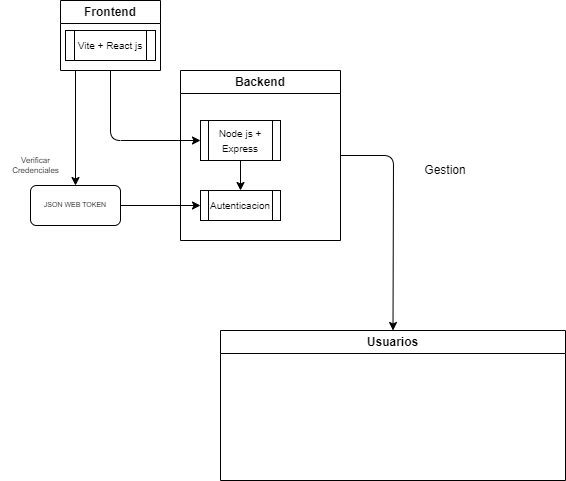

The diagram above was exported from draw.io. Its source (the exported page's mxGraphModel, read from the mxfile embedded in the PNG):
<mxGraphModel dx="792" dy="563" grid="1" gridSize="10" guides="1" tooltips="1" connect="1" arrows="1" fold="1" page="1" pageScale="1" pageWidth="850" pageHeight="1100" math="0" shadow="0">
  <root>
    <mxCell id="0" />
    <mxCell id="1" parent="0" />
    <mxCell id="12" style="edgeStyle=none;html=1;entryX=0.5;entryY=0;entryDx=0;entryDy=0;fontSize=7;" parent="1" target="10" edge="1">
      <mxGeometry relative="1" as="geometry">
        <mxPoint x="85" y="80" as="sourcePoint" />
        <Array as="points" />
      </mxGeometry>
    </mxCell>
    <mxCell id="16" style="edgeStyle=none;html=1;exitX=0.5;exitY=1;exitDx=0;exitDy=0;entryX=0;entryY=0.5;entryDx=0;entryDy=0;fontSize=7;" parent="1" source="3" target="8" edge="1">
      <mxGeometry relative="1" as="geometry">
        <Array as="points">
          <mxPoint x="120" y="150" />
        </Array>
      </mxGeometry>
    </mxCell>
    <mxCell id="3" value="Frontend" style="swimlane;whiteSpace=wrap;html=1;" parent="1" vertex="1">
      <mxGeometry x="70" y="10" width="100" height="70" as="geometry" />
    </mxCell>
    <mxCell id="5" value="&lt;font style=&quot;font-size: 10px;&quot;&gt;Vite + React js&lt;/font&gt;" style="shape=process;whiteSpace=wrap;html=1;backgroundOutline=1;" parent="3" vertex="1">
      <mxGeometry x="5" y="30" width="90" height="30" as="geometry" />
    </mxCell>
    <mxCell id="29" style="edgeStyle=none;html=1;exitX=1;exitY=0.5;exitDx=0;exitDy=0;entryX=0.5;entryY=0;entryDx=0;entryDy=0;" edge="1" parent="1" source="7" target="23">
      <mxGeometry relative="1" as="geometry">
        <Array as="points">
          <mxPoint x="403" y="165" />
        </Array>
      </mxGeometry>
    </mxCell>
    <mxCell id="7" value="Backend" style="swimlane;whiteSpace=wrap;html=1;startSize=23;" parent="1" vertex="1">
      <mxGeometry x="190" y="80" width="160" height="170" as="geometry" />
    </mxCell>
    <mxCell id="8" value="&lt;font style=&quot;font-size: 10px;&quot;&gt;Node js + Express&lt;/font&gt;" style="shape=process;whiteSpace=wrap;html=1;backgroundOutline=1;" parent="7" vertex="1">
      <mxGeometry x="20" y="50" width="80" height="40" as="geometry" />
    </mxCell>
    <mxCell id="21" style="edgeStyle=none;html=1;fontSize=10;endArrow=none;endFill=0;startArrow=classic;startFill=1;" parent="7" source="14" edge="1">
      <mxGeometry relative="1" as="geometry">
        <mxPoint x="60" y="90" as="targetPoint" />
      </mxGeometry>
    </mxCell>
    <mxCell id="14" value="&lt;font style=&quot;font-size: 10px;&quot;&gt;Autenticacion&lt;/font&gt;" style="shape=process;whiteSpace=wrap;html=1;backgroundOutline=1;" parent="7" vertex="1">
      <mxGeometry x="20" y="120" width="80" height="30" as="geometry" />
    </mxCell>
    <mxCell id="15" style="edgeStyle=none;html=1;exitX=1;exitY=0.5;exitDx=0;exitDy=0;fontSize=7;entryX=0;entryY=0.5;entryDx=0;entryDy=0;" parent="1" source="10" target="14" edge="1">
      <mxGeometry relative="1" as="geometry">
        <mxPoint x="530" y="230" as="targetPoint" />
        <Array as="points" />
      </mxGeometry>
    </mxCell>
    <mxCell id="10" value="JSON WEB TOKEN" style="rounded=1;whiteSpace=wrap;html=1;fontSize=7;" parent="1" vertex="1">
      <mxGeometry x="40" y="195" width="90" height="40" as="geometry" />
    </mxCell>
    <mxCell id="20" value="Verificar&lt;br&gt;Credenciales" style="text;html=1;align=center;verticalAlign=middle;resizable=0;points=[];autosize=1;strokeColor=none;fillColor=none;fontSize=8;" parent="1" vertex="1">
      <mxGeometry x="10" y="160" width="70" height="30" as="geometry" />
    </mxCell>
    <mxCell id="23" value="Usuarios" style="swimlane;whiteSpace=wrap;html=1;" vertex="1" parent="1">
      <mxGeometry x="230" y="340" width="345" height="150" as="geometry" />
    </mxCell>
    <mxCell id="27" value="Gestion" style="text;html=1;strokeColor=none;fillColor=none;align=center;verticalAlign=middle;whiteSpace=wrap;rounded=0;" vertex="1" parent="1">
      <mxGeometry x="425" y="165" width="60" height="30" as="geometry" />
    </mxCell>
  </root>
</mxGraphModel>